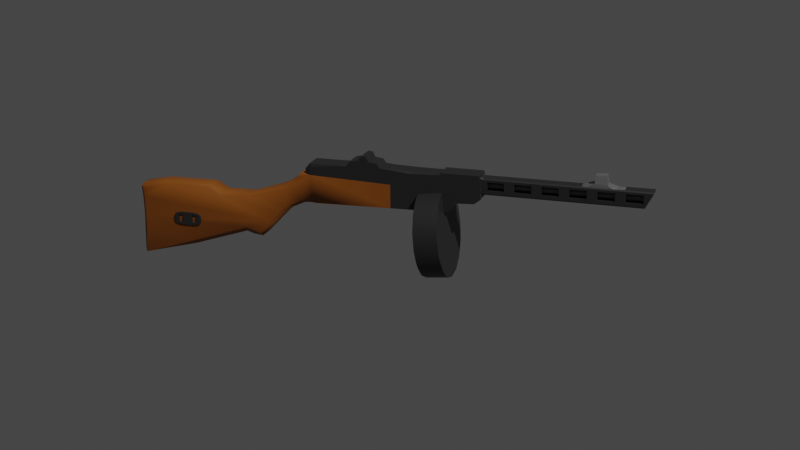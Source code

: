 # Source: rifle3_ppsh_model.blend  (saved by Blender 2.91.10; exported with 4.5.12 LTS)
import bpy
from mathutils import Matrix  # noqa: F401  (used for matrix-valued properties, if any)

bpy.ops.wm.read_factory_settings(use_empty=True)
scene = bpy.context.scene
scene.name = 'Scene'

# ---- materials (node trees are filled in below, after node groups)
mat_material_001 = bpy.data.materials.new('Material.001')
mat_material_001.use_transparent_shadow = False
mat_material_002 = bpy.data.materials.new('Material.002')
mat_material_002.use_transparent_shadow = False
mat_material = bpy.data.materials.new('Material')
mat_material.use_transparent_shadow = False

# ---- node groups
ng_auto_smooth = bpy.data.node_groups.new('Auto Smooth', 'GeometryNodeTree')
_s = ng_auto_smooth.interface.new_socket(name='Geometry', in_out='OUTPUT', socket_type='NodeSocketGeometry')
_s = ng_auto_smooth.interface.new_socket(name='Geometry', in_out='INPUT', socket_type='NodeSocketGeometry')
_s = ng_auto_smooth.interface.new_socket(name='Angle', in_out='INPUT', socket_type='NodeSocketFloat')
_s.subtype = 'ANGLE'
_s.min_value = 0.0
_s.max_value = 3.142
ng_auto_smooth.is_modifier = True
_N = ng_auto_smooth.nodes; _L = ng_auto_smooth.links
n0 = _N.new('NodeGroupOutput'); n0.name = 'Group Output'; n0.location = (480, -100)
n1 = _N.new('NodeGroupInput'); n1.name = 'Group Input'; n1.location = (-420, -300)
n2 = _N.new('NodeGroupInput'); n2.name = 'Group Input.001'; n2.location = (-60, -100)
n3 = _N.new('GeometryNodeSetShadeSmooth'); n3.name = 'Set Shade Smooth'; n3.location = (120, -100)
n3.domain = 'EDGE'
n4 = _N.new('GeometryNodeSetShadeSmooth'); n4.name = 'Set Shade Smooth.001'; n4.location = (300, -100)
n5 = _N.new('GeometryNodeInputMeshEdgeAngle'); n5.name = 'Edge Angle'; n5.location = (-420, -220)
n6 = _N.new('GeometryNodeInputEdgeSmooth'); n6.name = 'Is Edge Smooth'; n6.location = (-60, -160)
n7 = _N.new('GeometryNodeInputShadeSmooth'); n7.name = 'Is Face Smooth'; n7.location = (-240, -340)
n8 = _N.new('FunctionNodeBooleanMath'); n8.name = 'Boolean Math'; n8.location = (-60, -220)
n9 = _N.new('FunctionNodeCompare'); n9.name = 'Compare'; n9.location = (-240, -180)
n9.operation = 'LESS_EQUAL'
_L.new(n5.outputs[0], n9.inputs[0])
_L.new(n4.outputs[0], n0.inputs[0])
_L.new(n1.outputs[1], n9.inputs[1])
_L.new(n9.outputs[0], n8.inputs[0])
_L.new(n7.outputs[0], n8.inputs[1])
_L.new(n2.outputs[0], n3.inputs[0])
_L.new(n6.outputs[0], n3.inputs[1])
_L.new(n3.outputs[0], n4.inputs[0])
_L.new(n8.outputs[0], n3.inputs[2])
n0.is_active_output = True

# ---- material node trees
mat_material_001.use_nodes = True; mat_material_001.node_tree.nodes.clear()
_N = mat_material_001.node_tree.nodes; _L = mat_material_001.node_tree.links
n0 = _N.new('ShaderNodeBsdfPrincipled'); n0.name = 'Principled BSDF'; n0.location = (10, 300)
n0.distribution = 'GGX'
n0.subsurface_method = 'BURLEY'
n0.inputs[0].default_value = (0.01913, 0.01913, 0.01913, 1.0)
n0.inputs[3].default_value = 1.45
n0.inputs[27].default_value = (0.0, 0.0, 0.0, 1.0)
n0.inputs[28].default_value = 1.0
n1 = _N.new('ShaderNodeOutputMaterial'); n1.name = 'Material Output'; n1.location = (300, 300)
_L.new(n0.outputs[0], n1.inputs[0])
n1.is_active_output = True
mat_material_002.use_nodes = True; mat_material_002.node_tree.nodes.clear()
_N = mat_material_002.node_tree.nodes; _L = mat_material_002.node_tree.links
n0 = _N.new('ShaderNodeBsdfPrincipled'); n0.name = 'Principled BSDF'; n0.location = (10, 300)
n0.distribution = 'GGX'
n0.subsurface_method = 'BURLEY'
n0.inputs[0].default_value = (0.1257, 0.1257, 0.1257, 1.0)
n0.inputs[3].default_value = 1.45
n0.inputs[27].default_value = (0.0, 0.0, 0.0, 1.0)
n0.inputs[28].default_value = 1.0
n1 = _N.new('ShaderNodeOutputMaterial'); n1.name = 'Material Output'; n1.location = (300, 300)
_L.new(n0.outputs[0], n1.inputs[0])
n1.is_active_output = True
mat_material.use_nodes = True; mat_material.node_tree.nodes.clear()
_N = mat_material.node_tree.nodes; _L = mat_material.node_tree.links
n0 = _N.new('ShaderNodeBsdfPrincipled'); n0.name = 'Principled BSDF'; n0.location = (10, 300)
n0.distribution = 'GGX'
n0.subsurface_method = 'BURLEY'
n0.inputs[0].default_value = (0.2451, 0.07066, 0.005135, 1.0)
n0.inputs[3].default_value = 1.45
n0.inputs[27].default_value = (0.0, 0.0, 0.0, 1.0)
n0.inputs[28].default_value = 1.0
n1 = _N.new('ShaderNodeOutputMaterial'); n1.name = 'Material Output'; n1.location = (300, 300)
_L.new(n0.outputs[0], n1.inputs[0])
n1.is_active_output = True

# ---- world
world_world = bpy.data.worlds.new('World'); scene.world = world_world
world_world.use_nodes = True; world_world.node_tree.nodes.clear()
_N = world_world.node_tree.nodes; _L = world_world.node_tree.links
n0 = _N.new('ShaderNodeOutputWorld'); n0.name = 'World Output'; n0.location = (300, 300)
n1 = _N.new('ShaderNodeBackground'); n1.name = 'Background'; n1.location = (10, 300)
n1.inputs[0].default_value = (0.05088, 0.05088, 0.05088, 1.0)
_L.new(n1.outputs[0], n0.inputs[0])
n0.is_active_output = True
world_world.color = (0.05088, 0.05088, 0.05088)
world_world.use_sun_shadow = False
world_world.sun_shadow_jitter_overblur = 0.0

# ---- cameras
cam_camera = bpy.data.cameras.new('Camera')

# ---- lights
light_sun = bpy.data.lights.new('Sun', 'SUN')
light_sun.transmission_factor = 0.0
light_sun.energy = 2.38
light_sun.shadow_soft_size = 0.125

# ---- meshes
me_cube_002 = bpy.data.meshes.new('Cube.002')
me_cube_002.from_pydata([(-0.7638, 4.679, 1.233), (-0.7638, 4.775, 1.89), (-0.7638, 5.106, 1.964), (-0.7638, 5.214, 2.304), (-0.7638, 5.184, 3.912), (-0.7638, 4.534, 3.912), (-0.7638, 3.433, 4.179), (-0.7638, 3.288, 4.253), (-0.7638, 3.246, 4.618), (-0.7638, 3.168, 4.642), (-0.7638, 3.132, 4.545), (-0.7638, 3.132, 4.326), (-0.7638, 2.999, 4.228), (-0.7638, 2.939, 4.155), (0.0, 4.679, 1.233), (0.0, 4.775, 1.89), (0.0, 5.106, 1.964), (0.0, 5.214, 2.304), (0.0, 5.184, 3.912), (0.0, 4.534, 3.912), (0.0, 4.516, 3.765), (0.0, 4.017, 3.814), (0.0, 3.481, 3.887), (0.0, 3.433, 4.179), (0.0, 3.288, 4.253), (0.0, 3.168, 4.642), (0.0, 3.132, 4.545), (0.0, 3.132, 4.326), (0.0, 2.999, 4.228), (0.0, 2.939, 4.155), (0.0, 2.927, 3.839), (0.0, 2.235, 3.839), (0.0, 2.157, 3.449), (0.0, 2.151, 3.084), (-0.003268, 3.244, 4.618), (-0.6848, 2.235, 3.839), (-0.7638, 2.236, 3.44), (-0.6848, 2.157, 3.449), (-0.7638, 2.229, 3.005), (-0.6848, 2.151, 3.084), (-0.7638, 4.516, 3.765), (-0.628, 4.516, 3.765), (-0.7635, 4.001, 3.679), (-0.628, 4.017, 3.814), (-0.628, 3.481, 3.887), (-0.7638, 3.481, 3.887), (-0.628, 2.927, 3.839), (-0.6848, 2.235, 3.839), (-0.7638, 2.927, 3.839), (-0.6535, 2.927, 3.839), (-0.7107, 2.253, 3.794), (-0.7638, 2.265, 3.585), (-0.7638, 3.673, 1.137), (-0.7638, 3.669, 2.804), (0.0, 3.641, 1.134)], [], [(37, 39, 33, 32), (46, 47, 35, 31, 30), (12, 13, 29, 28), (11, 12, 28, 27), (10, 11, 27, 26), (9, 10, 26, 25), (6, 7, 24, 23), (37, 35, 47, 50, 51, 36), (44, 45, 6, 23, 22), (5, 40, 41, 20, 19), (43, 44, 22, 21), (4, 5, 19, 18), (2, 3, 17, 16), (1, 2, 16, 15), (0, 1, 15, 14), (8, 9, 25, 34), (8, 34, 24, 7), (17, 3, 4, 18), (35, 37, 32, 31), (39, 37, 36, 38), (41, 43, 21, 20), (43, 41, 40, 42), (44, 43, 42, 45), (13, 48, 49, 46, 30, 29), (48, 51, 50, 49), (47, 46, 49, 50), (52, 53, 38, 36, 51, 48, 13, 12, 11, 10, 9, 8, 7, 6, 45, 42, 40, 5, 4, 3, 2, 1, 0), (54, 52, 0, 14)])
_uv = me_cube_002.uv_layers.new(name='UVMap')
_uv.uv.foreach_set('vector', [0.375, 0.9871, 0.375, 0.9871, 0.375, 0.875, 0.375, 0.875, 0.375, 0.9778, 0.375, 0.9871, 0.375, 0.9871, 0.375, 0.875, 0.375, 0.875, 0.375, 1.0, 0.375, 1.0, 0.375, 0.875, 0.375, 0.875, 0.375, 1.0, 0.375, 1.0, 0.375, 0.875, 0.375, 0.875, 0.375, 1.0, 0.375, 1.0, 0.375, 0.875, 0.375, 0.875, 0.375, 1.0, 0.375, 1.0, 0.375, 0.875, 0.375, 0.875, 0.375, 1.0, 0.375, 1.0, 0.375, 0.875, 0.375, 0.875, 0.375, 0.9871, 0.375, 0.9871, 0.375, 0.9871, 0.3745, 0.9909, 0.3723, 0.9977, 0.3708, 0.9965, 0.375, 0.9778, 0.375, 1.0, 0.375, 1.0, 0.375, 0.875, 0.375, 0.875, 0.375, 1.0, 0.375, 1.0, 0.375, 0.9778, 0.375, 0.875, 0.375, 0.875, 0.375, 0.9778, 0.375, 0.9778, 0.375, 0.875, 0.375, 0.875, 0.375, 1.0, 0.375, 1.0, 0.375, 0.875, 0.375, 0.875, 0.375, 1.0, 0.375, 1.0, 0.375, 0.875, 0.375, 0.875, 0.375, 1.0, 0.375, 1.0, 0.375, 0.875, 0.375, 0.875, 0.375, 1.0, 0.375, 1.0, 0.375, 0.875, 0.375, 0.875, 0.0, 0.0, 0.375, 1.0, 0.375, 0.875, 0.0, 0.0, 0.0, 0.0, 0.0, 0.0, 0.375, 0.875, 0.375, 1.0, 0.375, 0.875, 0.375, 1.0, 0.375, 1.0, 0.375, 0.875, 0.375, 0.9871, 0.375, 0.9871, 0.375, 0.875, 0.375, 0.875, 0.375, 0.9871, 0.375, 0.9871, 0.3708, 0.9965, 0.3666, 0.9939, 0.375, 0.9778, 0.375, 0.9778, 0.375, 0.875, 0.375, 0.875, 0.375, 0.9778, 0.375, 0.9778, 0.375, 1.0, 0.3718, 0.994, 0.375, 0.9778, 0.375, 0.9778, 0.3718, 0.994, 0.375, 1.0, 0.375, 1.0, 0.375, 1.0, 0.375, 0.9819, 0.375, 0.9778, 0.375, 0.875, 0.375, 0.875, 0.375, 1.0, 0.3723, 0.9977, 0.3745, 0.9909, 0.375, 0.9819, 0.375, 0.9871, 0.375, 0.9778, 0.375, 0.9819, 0.3745, 0.9909, 0.1626, 0.4336, 0.3165, 0.8468, 0.3666, 0.9939, 0.3708, 0.9965, 0.3723, 0.9977, 0.375, 1.0, 0.375, 1.0, 0.375, 1.0, 0.375, 1.0, 0.375, 1.0, 0.375, 1.0, 0.0, 0.0, 0.375, 1.0, 0.375, 1.0, 0.375, 1.0, 0.3718, 0.994, 0.375, 1.0, 0.375, 1.0, 0.375, 1.0, 0.375, 1.0, 0.375, 1.0, 0.375, 1.0, 0.0, 0.0, 0.375, 0.875, 0.375, 1.0, 0.375, 1.0, 0.375, 0.875])
me_cube_002.materials.append(mat_material_001)
me_cube_002.update()
me_cylinder = bpy.data.meshes.new('Cylinder')
me_cylinder.from_pydata([(0.0, 1.0, -1.0), (0.0, 1.0, 1.0), (0.1951, 0.9808, -1.0), (0.1951, 0.9808, 1.0), (0.3827, 0.9239, -1.0), (0.3827, 0.9239, 1.0), (0.5556, 0.8315, -1.0), (0.5556, 0.8315, 1.0), (0.7071, 0.7071, -1.0), (0.7071, 0.7071, 1.0), (0.8315, 0.5556, -1.0), (0.8315, 0.5556, 1.0), (0.9239, 0.3827, -1.0), (0.9239, 0.3827, 1.0), (0.9808, 0.1951, -1.0), (0.9808, 0.1951, 1.0), (1.0, 0.0, -1.0), (1.0, 0.0, 1.0), (0.9808, -0.1951, -1.0), (0.9808, -0.1951, 1.0), (0.9239, -0.3827, -1.0), (0.9239, -0.3827, 1.0), (0.8315, -0.5556, -1.0), (0.8315, -0.5556, 1.0), (0.7071, -0.7071, -1.0), (0.7071, -0.7071, 1.0), (0.5556, -0.8315, -1.0), (0.5556, -0.8315, 1.0), (0.3827, -0.9239, -1.0), (0.3827, -0.9239, 1.0), (0.1951, -0.9808, -1.0), (0.1951, -0.9808, 1.0), (0.0, -1.0, -1.0), (0.0, -1.0, 1.0), (-0.1951, -0.9808, -1.0), (-0.1951, -0.9808, 1.0), (-0.3827, -0.9239, -1.0), (-0.3827, -0.9239, 1.0), (-0.5556, -0.8315, -1.0), (-0.5556, -0.8315, 1.0), (-0.7071, -0.7071, -1.0), (-0.7071, -0.7071, 1.0), (-0.8315, -0.5556, -1.0), (-0.8315, -0.5556, 1.0), (-0.9239, -0.3827, -1.0), (-0.9239, -0.3827, 1.0), (-0.9808, -0.1951, -1.0), (-0.9808, -0.1951, 1.0), (-1.0, 0.0, -1.0), (-1.0, 0.0, 1.0), (-0.9808, 0.1951, -1.0), (-0.9808, 0.1951, 1.0), (-0.9239, 0.3827, -1.0), (-0.9239, 0.3827, 1.0), (-0.8315, 0.5556, -1.0), (-0.8315, 0.5556, 1.0), (-0.7071, 0.7071, -1.0), (-0.7071, 0.7071, 1.0), (-0.5556, 0.8315, -1.0), (-0.5556, 0.8315, 1.0), (-0.3827, 0.9239, -1.0), (-0.3827, 0.9239, 1.0), (-0.1951, 0.9808, -1.0), (-0.1951, 0.9808, 1.0)], [], [(0, 1, 3, 2), (2, 3, 5, 4), (4, 5, 7, 6), (6, 7, 9, 8), (8, 9, 11, 10), (10, 11, 13, 12), (12, 13, 15, 14), (14, 15, 17, 16), (16, 17, 19, 18), (18, 19, 21, 20), (20, 21, 23, 22), (22, 23, 25, 24), (24, 25, 27, 26), (26, 27, 29, 28), (28, 29, 31, 30), (30, 31, 33, 32), (32, 33, 35, 34), (34, 35, 37, 36), (36, 37, 39, 38), (38, 39, 41, 40), (40, 41, 43, 42), (42, 43, 45, 44), (44, 45, 47, 46), (46, 47, 49, 48), (48, 49, 51, 50), (50, 51, 53, 52), (52, 53, 55, 54), (54, 55, 57, 56), (56, 57, 59, 58), (58, 59, 61, 60), (3, 1, 63, 61, 59, 57, 55, 53, 51, 49, 47, 45, 43, 41, 39, 37, 35, 33, 31, 29, 27, 25, 23, 21, 19, 17, 15, 13, 11, 9, 7, 5), (60, 61, 63, 62), (62, 63, 1, 0), (0, 2, 4, 6, 8, 10, 12, 14, 16, 18, 20, 22, 24, 26, 28, 30, 32, 34, 36, 38, 40, 42, 44, 46, 48, 50, 52, 54, 56, 58, 60, 62)])
me_cylinder.polygons.foreach_set('use_smooth', [True] * 34)
_uv = me_cylinder.uv_layers.new(name='UVMap')
_uv.uv.foreach_set('vector', [1.0, 0.5, 1.0, 1.0, 0.9688, 1.0, 0.9688, 0.5, 0.9688, 0.5, 0.9688, 1.0, 0.9375, 1.0, 0.9375, 0.5, 0.9375, 0.5, 0.9375, 1.0, 0.9062, 1.0, 0.9062, 0.5, 0.9062, 0.5, 0.9062, 1.0, 0.875, 1.0, 0.875, 0.5, 0.875, 0.5, 0.875, 1.0, 0.8438, 1.0, 0.8438, 0.5, 0.8438, 0.5, 0.8438, 1.0, 0.8125, 1.0, 0.8125, 0.5, 0.8125, 0.5, 0.8125, 1.0, 0.7812, 1.0, 0.7812, 0.5, 0.7812, 0.5, 0.7812, 1.0, 0.75, 1.0, 0.75, 0.5, 0.75, 0.5, 0.75, 1.0, 0.7188, 1.0, 0.7188, 0.5, 0.7188, 0.5, 0.7188, 1.0, 0.6875, 1.0, 0.6875, 0.5, 0.6875, 0.5, 0.6875, 1.0, 0.6562, 1.0, 0.6562, 0.5, 0.6562, 0.5, 0.6562, 1.0, 0.625, 1.0, 0.625, 0.5, 0.625, 0.5, 0.625, 1.0, 0.5938, 1.0, 0.5938, 0.5, 0.5938, 0.5, 0.5938, 1.0, 0.5625, 1.0, 0.5625, 0.5, 0.5625, 0.5, 0.5625, 1.0, 0.5312, 1.0, 0.5312, 0.5, 0.5312, 0.5, 0.5312, 1.0, 0.5, 1.0, 0.5, 0.5, 0.5, 0.5, 0.5, 1.0, 0.4688, 1.0, 0.4688, 0.5, 0.4688, 0.5, 0.4688, 1.0, 0.4375, 1.0, 0.4375, 0.5, 0.4375, 0.5, 0.4375, 1.0, 0.4062, 1.0, 0.4062, 0.5, 0.4062, 0.5, 0.4062, 1.0, 0.375, 1.0, 0.375, 0.5, 0.375, 0.5, 0.375, 1.0, 0.3438, 1.0, 0.3438, 0.5, 0.3438, 0.5, 0.3438, 1.0, 0.3125, 1.0, 0.3125, 0.5, 0.3125, 0.5, 0.3125, 1.0, 0.2812, 1.0, 0.2812, 0.5, 0.2812, 0.5, 0.2812, 1.0, 0.25, 1.0, 0.25, 0.5, 0.25, 0.5, 0.25, 1.0, 0.2188, 1.0, 0.2188, 0.5, 0.2188, 0.5, 0.2188, 1.0, 0.1875, 1.0, 0.1875, 0.5, 0.1875, 0.5, 0.1875, 1.0, 0.1562, 1.0, 0.1562, 0.5, 0.1562, 0.5, 0.1562, 1.0, 0.125, 1.0, 0.125, 0.5, 0.125, 0.5, 0.125, 1.0, 0.09375, 1.0, 0.09375, 0.5, 0.09375, 0.5, 0.09375, 1.0, 0.0625, 1.0, 0.0625, 0.5, 0.2968, 0.4854, 0.25, 0.49, 0.2032, 0.4854, 0.1582, 0.4717, 0.1167, 0.4496, 0.08029, 0.4197, 0.05045, 0.3833, 0.02827, 0.3418, 0.01461, 0.2968, 0.01, 0.25, 0.01461, 0.2032, 0.02827, 0.1582, 0.05045, 0.1167, 0.08029, 0.08029, 0.1167, 0.05045, 0.1582, 0.02827, 0.2032, 0.01461, 0.25, 0.01, 0.2968, 0.01461, 0.3418, 0.02827, 0.3833, 0.05045, 0.4197, 0.08029, 0.4496, 0.1167, 0.4717, 0.1582, 0.4854, 0.2032, 0.49, 0.25, 0.4854, 0.2968, 0.4717, 0.3418, 0.4496, 0.3833, 0.4197, 0.4197, 0.3833, 0.4496, 0.3418, 0.4717, 0.0625, 0.5, 0.0625, 1.0, 0.03125, 1.0, 0.03125, 0.5, 0.03125, 0.5, 0.03125, 1.0, 0.0, 1.0, 0.0, 0.5, 0.75, 0.49, 0.7968, 0.4854, 0.8418, 0.4717, 0.8833, 0.4496, 0.9197, 0.4197, 0.9496, 0.3833, 0.9717, 0.3418, 0.9854, 0.2968, 0.99, 0.25, 0.9854, 0.2032, 0.9717, 0.1582, 0.9496, 0.1167, 0.9197, 0.08029, 0.8833, 0.05045, 0.8418, 0.02827, 0.7968, 0.01461, 0.75, 0.01, 0.7032, 0.01461, 0.6582, 0.02827, 0.6167, 0.05045, 0.5803, 0.08029, 0.5504, 0.1167, 0.5283, 0.1582, 0.5146, 0.2032, 0.51, 0.25, 0.5146, 0.2968, 0.5283, 0.3418, 0.5504, 0.3833, 0.5803, 0.4197, 0.6167, 0.4496, 0.6582, 0.4717, 0.7032, 0.4854])
me_cylinder.materials.append(mat_material_001)
me_cylinder.update()
me_cube_005 = bpy.data.meshes.new('Cube.005')
me_cube_005.from_pydata([(0.0, 0.4413, 1.223), (-0.3753, 0.4413, 1.223), (-0.4668, 0.4955, 1.134), (-0.5089, 0.8649, 2.729), (-0.5089, 0.6829, 2.67), (0.0, 1.182, 1.323), (0.0, 1.153, 1.469), (0.0, 1.041, 1.469), (0.0, 0.8884, 1.733), (0.0, 0.8649, 2.729), (0.0, 0.6829, 2.67), (0.0, 0.677, 1.879), (0.0, 0.4305, 1.352), (-0.526, 1.182, 1.323), (-0.6542, 1.114, 1.202), (-0.526, 1.153, 1.469), (-0.6542, 1.083, 1.359), (-0.526, 1.041, 1.469), (-0.6542, 0.9951, 1.359), (-0.6542, 0.8884, 1.733), (-0.526, 0.8884, 1.733), (-0.526, 0.677, 1.879), (-0.6542, 0.677, 1.879), (-0.526, 0.4305, 1.352), (-0.6542, 0.4834, 1.245), (-0.6153, 0.8821, 1.999), (-0.6153, 0.6786, 2.091), (0.0, 0.6782, 2.03), (0.0, 0.8837, 1.931)], [(1, 2), (0, 1)], [(24, 18, 19, 22), (21, 11, 12, 23), (3, 9, 10, 4), (4, 10, 27, 26), (19, 20, 8, 28, 25), (17, 7, 8, 20), (15, 6, 7, 17), (13, 5, 6, 15), (16, 14, 13, 15), (18, 16, 15, 17), (19, 18, 17, 20), (24, 22, 21, 23), (26, 25, 3, 4), (22, 19, 25, 26), (26, 27, 11, 21, 22), (25, 28, 9, 3)])
_uv = me_cube_005.uv_layers.new(name='UVMap')
_uv.uv.foreach_set('vector', [0.375, 1.0, 0.375, 1.0, 0.375, 1.0, 0.375, 1.0, 0.375, 0.9755, 0.375, 0.875, 0.375, 0.875, 0.375, 0.9755, 0.375, 1.0, 0.375, 0.875, 0.375, 0.875, 0.375, 1.0, 0.375, 1.0, 0.375, 0.875, 0.375, 0.875, 0.375, 1.0, 0.375, 1.0, 0.375, 0.9755, 0.375, 0.875, 0.375, 0.875, 0.375, 1.0, 0.375, 0.9755, 0.375, 0.875, 0.375, 0.875, 0.375, 0.9755, 0.375, 0.9755, 0.375, 0.875, 0.375, 0.875, 0.375, 0.9755, 0.375, 0.9755, 0.375, 0.875, 0.375, 0.875, 0.375, 0.9755, 0.375, 1.0, 0.375, 1.0, 0.375, 0.9755, 0.375, 0.9755, 0.375, 1.0, 0.375, 1.0, 0.375, 0.9755, 0.375, 0.9755, 0.375, 1.0, 0.375, 1.0, 0.375, 0.9755, 0.375, 0.9755, 0.375, 1.0, 0.375, 1.0, 0.375, 0.9755, 0.375, 0.9755, 0.375, 1.0, 0.375, 1.0, 0.375, 1.0, 0.375, 1.0, 0.375, 1.0, 0.375, 1.0, 0.375, 1.0, 0.375, 1.0, 0.375, 1.0, 0.375, 0.875, 0.375, 0.875, 0.375, 0.9755, 0.375, 1.0, 0.375, 1.0, 0.375, 0.875, 0.375, 0.875, 0.375, 1.0])
me_cube_005.materials.append(mat_material_002)
me_cube_005.update()
me_cube_001 = bpy.data.meshes.new('Cube.001')
me_cube_001.from_pydata([(-0.7184, -0.957, -0.6663), (-0.6249, -0.9571, -0.7661), (-0.7184, -0.955, 0.6471), (-0.6249, -0.9548, 0.7661), (0.7184, -0.957, -0.6663), (0.6249, -0.9571, -0.7661), (0.7184, -0.955, 0.6471), (0.6249, -0.9548, 0.7661), (-1.0, -1.0, -0.8698), (-0.8698, -1.0, -1.0), (-0.8698, -1.005, 1.156), (-1.0, -1.005, 0.988), (-0.8698, 0.9772, -1.0), (-1.0, 0.9839, -0.8698), (-1.0, 1.073, 0.8456), (-0.8698, 1.081, 1.0), (0.8698, -1.0, -1.0), (1.0, -1.0, -0.8698), (1.0, -1.005, 0.988), (0.8698, -1.005, 1.156), (1.0, 0.9839, -0.8698), (0.8698, 0.9772, -1.0), (0.8698, 1.081, 1.0), (1.0, 1.073, 0.8456), (-1.0, -0.9584, -0.8698), (-0.8698, -0.9586, -1.0), (-1.0, -0.9565, 0.8447), (-0.8698, -0.9563, 1.0), (1.0, -0.9584, -0.8698), (0.8698, -0.9586, -1.0), (1.0, -0.9565, 0.8447), (0.8698, -0.9563, 1.0), (0.6249, 1.069, 0.7661), (-0.6249, 1.069, 0.7661), (-0.6249, 0.9893, -0.7661), (0.6249, 0.9893, -0.7661), (0.7184, 1.063, 0.6478), (0.7184, 0.9945, -0.6663), (-0.6249, -1.001, -0.7661), (0.6249, -1.001, -0.7661), (0.6249, -1.005, 0.8718), (-0.6249, -1.005, 0.8718), (0.7184, -1.001, -0.6663), (0.7184, -1.004, 0.7443), (-0.7184, 0.9945, -0.6663), (-0.7184, 1.063, 0.6478), (-0.7184, -1.001, -0.6663), (-0.7184, -1.004, 0.7443), (-1.0, -0.7022, -0.4516), (1.0, -0.7022, -0.4516), (0.7184, -0.7022, -0.4516), (-1.0, 0.2956, -0.4516), (-0.7184, -0.7022, -0.4516), (-0.7184, 0.2956, -0.4516), (0.7184, 0.2956, -0.4516), (1.0, 0.2956, -0.4516), (-0.7184, 0.08771, -0.4516), (-1.0, 0.08771, -0.4516), (0.7184, 0.08771, -0.4516), (1.0, 0.08771, -0.4516), (-1.0, -0.7022, 0.572), (-0.7184, 0.2956, 0.572), (-1.0, 0.2956, 0.572), (-0.7184, -0.7022, 0.572), (1.0, 0.2956, 0.572), (0.7184, 0.2956, 0.572), (1.0, -0.7022, 0.572), (0.7184, -0.7022, 0.572), (-1.0, 0.08771, 0.572), (1.0, 0.08771, 0.572), (0.7184, 0.08771, 0.572), (-0.7184, 0.08771, 0.572), (-0.7184, -0.91, -0.4516), (-1.0, -0.91, -0.4516), (0.7184, -0.91, -0.4516), (1.0, -0.91, -0.4516), (-1.0, -0.91, 0.572), (-0.7184, -0.91, 0.572), (0.7184, -0.91, 0.572), (1.0, -0.91, 0.572), (-0.7184, 0.6281, -0.4516), (-1.0, 0.6281, -0.4516), (1.0, 0.6281, -0.4516), (0.7184, 0.6281, -0.4516), (-0.7184, 0.6281, 0.572), (-1.0, 0.6281, 0.572), (1.0, 0.6281, 0.572), (0.7184, 0.6281, 0.572), (-1.0, 0.4203, -0.4516), (-0.7184, 0.4203, -0.4516), (1.0, 0.4203, -0.4516), (0.7184, 0.4203, -0.4516), (-1.0, 0.4203, 0.572), (-0.7184, 0.4203, 0.572), (0.7184, 0.4203, 0.572), (1.0, 0.4203, 0.572), (-1.0, -0.3696, -0.4516), (1.0, -0.3696, -0.4516), (0.7184, -0.3696, -0.4516), (-0.7184, -0.3696, -0.4516), (-1.0, -0.3696, 0.572), (-0.7184, -0.3696, 0.572), (1.0, -0.3696, 0.572), (0.7184, -0.3696, 0.572), (-1.0, 0.9607, -0.4516), (1.0, 0.9607, -0.4516), (0.7184, 0.9607, -0.4516), (-0.7184, -0.5774, -0.4516), (-1.0, -0.5774, -0.4516), (-0.7184, 0.9607, -0.4516), (0.7184, -0.5774, -0.4516), (1.0, -0.5774, -0.4516), (-0.7184, 0.9607, 0.572), (-1.0, 0.9607, 0.572), (1.0, 0.9607, 0.572), (0.7184, 0.9607, 0.572), (-0.7184, 0.7529, -0.4516), (-1.0, 0.7529, -0.4516), (0.7184, 0.7529, -0.4516), (1.0, 0.7529, -0.4516), (-1.0, -0.5774, 0.572), (0.7184, -0.5774, 0.572), (-0.7184, -0.5774, 0.572), (1.0, -0.5774, 0.572), (-1.0, 0.7529, 0.572), (-0.7184, 0.7529, 0.572), (0.7184, 0.7529, 0.572), (1.0, 0.7529, 0.572), (-1.0, -0.03701, -0.4516), (1.0, -0.03701, -0.4516), (0.7184, -0.03701, -0.4516), (-0.7184, -0.03701, -0.4516), (-1.0, -0.03701, 0.572), (-0.7184, -0.03701, 0.572), (1.0, -0.03701, 0.572), (0.7184, -0.03701, 0.572), (-1.0, -0.2449, -0.4516), (-0.7184, -0.2449, -0.4516), (0.7184, -0.2449, -0.4516), (1.0, -0.2449, -0.4516), (1.0, -0.2449, 0.572), (-1.0, -0.2449, 0.572), (-0.7184, -0.2449, 0.572), (0.7184, -0.2449, 0.572)], [], [(22, 15, 27, 31), (12, 21, 29, 25), (25, 29, 16, 9), (31, 27, 10, 19), (28, 30, 18, 17), (25, 9, 8, 24), (27, 15, 14, 26), (29, 21, 20, 28), (31, 19, 18, 30), (12, 25, 24, 13), (10, 27, 26, 11), (16, 29, 28, 17), (22, 31, 30, 23), (8, 11, 26, 24), (7, 3, 33, 32), (34, 1, 5, 35), (39, 5, 1, 38), (41, 3, 7, 40), (43, 6, 4, 42), (38, 1, 0, 46), (3, 2, 45, 33), (4, 37, 35, 5), (40, 7, 6, 43), (0, 1, 34, 44), (47, 2, 3, 41), (42, 4, 5, 39), (36, 6, 7, 32), (46, 0, 2, 47), (35, 21, 12, 34), (34, 12, 13, 14, 15, 22, 23, 20, 21, 35, 37, 36, 32, 33, 45, 44), (46, 8, 9, 16, 17, 42, 39, 38), (17, 18, 19, 10, 11, 8, 46, 47, 41, 40, 43, 42), (49, 66, 67, 50), (63, 60, 48, 52), (72, 73, 76, 77), (78, 79, 75, 74), (49, 50, 74, 75), (48, 73, 72, 52), (67, 66, 79, 78), (77, 76, 60, 63), (97, 102, 103, 98), (100, 96, 99, 101), (107, 108, 120, 122), (111, 110, 121, 123), (97, 98, 110, 111), (96, 108, 107, 99), (101, 122, 120, 100), (103, 102, 123, 121), (129, 134, 135, 130), (132, 128, 131, 133), (141, 142, 137, 136), (143, 140, 139, 138), (129, 130, 138, 139), (128, 136, 137, 131), (133, 142, 141, 132), (135, 134, 140, 143), (53, 61, 62, 51), (54, 55, 64, 65), (59, 58, 70, 69), (68, 71, 56, 57), (55, 54, 58, 59), (51, 57, 56, 53), (61, 71, 68, 62), (65, 64, 69, 70), (80, 84, 85, 81), (83, 82, 86, 87), (90, 91, 94, 95), (92, 93, 89, 88), (82, 83, 91, 90), (88, 89, 80, 81), (84, 93, 92, 85), (87, 86, 95, 94), (105, 114, 115, 106), (112, 113, 104, 109), (116, 117, 124, 125), (126, 127, 119, 118), (105, 106, 118, 119), (104, 117, 116, 109), (112, 125, 124, 113), (115, 114, 127, 126), (114, 23, 30, 79, 66, 49, 111, 123, 102, 97, 139, 140, 134, 69, 64, 95, 86, 127), (127, 86, 82, 90, 95, 64, 55, 59, 69, 134, 129, 139, 97, 111, 49, 75, 79, 30, 28, 20, 23, 114, 105, 119), (14, 13, 24, 26, 76, 73, 48, 108, 96, 136, 128, 57, 51, 88, 81, 85, 124, 117, 104, 113), (92, 88, 51, 62, 68, 57, 128, 132, 141, 136, 96, 100, 120, 108, 48, 60, 76, 26, 14, 113, 124, 85), (135, 70, 58, 54, 91, 83, 87, 126, 118, 106, 115, 36, 37, 4, 6, 78, 74, 50, 67, 121, 110, 98, 138, 130), (91, 54, 65, 70, 135, 143, 138, 98, 103, 121, 67, 78, 6, 36, 115, 126, 87, 94), (142, 101, 99, 107, 52, 72, 77, 2, 0, 44, 45, 112, 109, 116, 125, 84, 80, 89, 53, 56, 71, 133, 131, 137), (112, 45, 2, 77, 63, 52, 107, 122, 101, 142, 133, 71, 61, 53, 89, 93, 84, 125)])
_uv = me_cube_001.uv_layers.new(name='UVMap')
_uv.uv.foreach_set('vector', [0.6413, 0.5, 0.8587, 0.5, 0.8587, 0.7447, 0.6413, 0.7447, 0.1413, 0.5, 0.3587, 0.5, 0.3587, 0.7447, 0.1413, 0.7447, 0.1413, 0.7447, 0.3587, 0.7447, 0.3587, 0.75, 0.1413, 0.75, 0.6413, 0.7447, 0.8587, 0.7447, 0.8587, 0.75, 0.6413, 0.75, 0.3913, 0.7447, 0.6056, 0.7447, 0.6055, 0.75, 0.3901, 0.75, 0.1413, 0.7447, 0.1413, 0.75, 0.125, 0.75, 0.125, 0.7447, 0.625, 0.005324, 0.625, 0.25, 0.6057, 0.25, 0.6056, 0.005324, 0.3587, 0.7447, 0.3587, 0.5, 0.3913, 0.5, 0.3913, 0.7447, 0.6413, 0.7447, 0.6413, 0.75, 0.6055, 0.75, 0.6056, 0.7447, 0.1413, 0.5, 0.1413, 0.7447, 0.125, 0.7447, 0.125, 0.5, 0.625, 0.0, 0.625, 0.005324, 0.6056, 0.005324, 0.6055, 0.0, 0.3587, 0.75, 0.3587, 0.7447, 0.3913, 0.7447, 0.3901, 0.75, 0.6413, 0.5, 0.6413, 0.7447, 0.6056, 0.7447, 0.6057, 0.5, 0.3901, 0.0, 0.6055, 0.0, 0.6056, 0.005324, 0.3913, 0.005324, 0.6413, 0.7447, 0.8587, 0.7447, 0.8587, 0.5057, 0.6413, 0.5057, 0.1413, 0.5025, 0.1413, 0.7447, 0.3587, 0.7447, 0.3587, 0.5025, 0.3587, 0.7495, 0.3587, 0.7447, 0.1413, 0.7447, 0.1413, 0.7495, 0.8587, 0.7494, 0.8587, 0.7447, 0.6413, 0.7447, 0.6413, 0.7494, 0.6055, 0.7494, 0.6056, 0.7447, 0.3913, 0.7447, 0.3902, 0.7494, 0.1413, 0.7495, 0.1413, 0.7447, 0.125, 0.7447, 0.125, 0.7494, 0.625, 0.005324, 0.6056, 0.005324, 0.6057, 0.2446, 0.625, 0.2443, 0.3913, 0.7447, 0.3913, 0.5027, 0.3587, 0.5025, 0.3587, 0.7447, 0.6413, 0.7494, 0.6413, 0.7447, 0.6056, 0.7447, 0.6055, 0.7494, 0.125, 0.7447, 0.1413, 0.7447, 0.1413, 0.5025, 0.125, 0.5027, 0.6055, 0.0006084, 0.6056, 0.005324, 0.625, 0.005324, 0.625, 0.0006128, 0.3902, 0.7494, 0.3913, 0.7447, 0.3587, 0.7447, 0.3587, 0.7495, 0.6057, 0.5054, 0.6056, 0.7447, 0.6413, 0.7447, 0.6413, 0.5057, 0.3902, 0.0005529, 0.3913, 0.005324, 0.6056, 0.005324, 0.6055, 0.0006084, 0.4042, 0.4531, 0.375, 0.4837, 0.375, 0.2663, 0.4042, 0.2969, 0.4042, 0.2969, 0.375, 0.2663, 0.3913, 0.25, 0.6057, 0.25, 0.625, 0.2663, 0.625, 0.4837, 0.6057, 0.5, 0.3913, 0.5, 0.375, 0.4837, 0.4042, 0.4531, 0.4167, 0.4648, 0.581, 0.4648, 0.5958, 0.4531, 0.5958, 0.2969, 0.581, 0.2852, 0.4167, 0.2852, 0.4137, 0.9648, 0.3901, 1.0, 0.375, 0.9837, 0.375, 0.7663, 0.3901, 0.75, 0.4137, 0.7852, 0.4021, 0.7969, 0.4021, 0.9531, 0.3901, 0.75, 0.6055, 0.75, 0.625, 0.7663, 0.625, 0.9837, 0.6055, 1.0, 0.3901, 1.0, 0.4137, 0.9648, 0.5773, 0.9648, 0.5921, 0.9531, 0.5921, 0.7969, 0.5773, 0.7852, 0.4137, 0.7852, 0.375, 0.451, 0.625, 0.451, 0.625, 0.4296, 0.375, 0.4296, 0.625, 0.3204, 0.625, 0.299, 0.375, 0.299, 0.375, 0.3204, 0.375, 0.9296, 0.375, 0.951, 0.625, 0.951, 0.625, 0.9296, 0.625, 0.8204, 0.625, 0.799, 0.375, 0.799, 0.375, 0.8204, 0.326, 0.5, 0.3046, 0.5, 0.3046, 0.75, 0.326, 0.75, 0.174, 0.5, 0.174, 0.75, 0.1954, 0.75, 0.1954, 0.5, 0.6954, 0.5, 0.674, 0.5, 0.674, 0.75, 0.6954, 0.75, 0.8046, 0.75, 0.826, 0.75, 0.826, 0.5, 0.8046, 0.5, 0.375, 0.451, 0.625, 0.451, 0.625, 0.4296, 0.375, 0.4296, 0.625, 0.299, 0.375, 0.299, 0.375, 0.3204, 0.625, 0.3204, 0.375, 0.9296, 0.375, 0.951, 0.625, 0.951, 0.625, 0.9296, 0.375, 0.799, 0.375, 0.8204, 0.625, 0.8204, 0.625, 0.799, 0.326, 0.5, 0.3046, 0.5, 0.3046, 0.75, 0.326, 0.75, 0.174, 0.5, 0.174, 0.75, 0.1954, 0.75, 0.1954, 0.5, 0.8046, 0.5, 0.8046, 0.75, 0.826, 0.75, 0.826, 0.5, 0.6954, 0.5, 0.674, 0.5, 0.674, 0.75, 0.6954, 0.75, 0.375, 0.451, 0.625, 0.451, 0.625, 0.4296, 0.375, 0.4296, 0.625, 0.299, 0.375, 0.299, 0.375, 0.3204, 0.625, 0.3204, 0.625, 0.951, 0.625, 0.9296, 0.375, 0.9296, 0.375, 0.951, 0.625, 0.8204, 0.625, 0.799, 0.375, 0.799, 0.375, 0.8204, 0.326, 0.5, 0.3046, 0.5, 0.3046, 0.75, 0.326, 0.75, 0.174, 0.5, 0.174, 0.75, 0.1954, 0.75, 0.1954, 0.5, 0.8046, 0.5, 0.8046, 0.75, 0.826, 0.75, 0.826, 0.5, 0.6954, 0.5, 0.674, 0.5, 0.674, 0.75, 0.6954, 0.75, 0.375, 0.3204, 0.625, 0.3204, 0.625, 0.299, 0.375, 0.299, 0.375, 0.4296, 0.375, 0.451, 0.625, 0.451, 0.625, 0.4296, 0.375, 0.799, 0.375, 0.8204, 0.625, 0.8204, 0.625, 0.799, 0.625, 0.951, 0.625, 0.9296, 0.375, 0.9296, 0.375, 0.951, 0.326, 0.5, 0.3046, 0.5, 0.3046, 0.75, 0.326, 0.75, 0.174, 0.5, 0.174, 0.75, 0.1954, 0.75, 0.1954, 0.5, 0.8046, 0.5, 0.8046, 0.75, 0.826, 0.75, 0.826, 0.5, 0.6954, 0.5, 0.674, 0.5, 0.674, 0.75, 0.6954, 0.75, 0.375, 0.3204, 0.625, 0.3204, 0.625, 0.299, 0.375, 0.299, 0.375, 0.4296, 0.375, 0.451, 0.625, 0.451, 0.625, 0.4296, 0.375, 0.799, 0.375, 0.8204, 0.625, 0.8204, 0.625, 0.799, 0.625, 0.951, 0.625, 0.9296, 0.375, 0.9296, 0.375, 0.951, 0.326, 0.5, 0.3046, 0.5, 0.3046, 0.75, 0.326, 0.75, 0.174, 0.75, 0.1954, 0.75, 0.1954, 0.5, 0.174, 0.5, 0.8046, 0.5, 0.8046, 0.75, 0.826, 0.75, 0.826, 0.5, 0.6954, 0.5, 0.674, 0.5, 0.674, 0.75, 0.6954, 0.75, 0.375, 0.451, 0.625, 0.451, 0.625, 0.4296, 0.375, 0.4296, 0.625, 0.3204, 0.625, 0.299, 0.375, 0.299, 0.375, 0.3204, 0.375, 0.9296, 0.375, 0.951, 0.625, 0.951, 0.625, 0.9296, 0.625, 0.8204, 0.625, 0.799, 0.375, 0.799, 0.375, 0.8204, 0.326, 0.5, 0.3046, 0.5, 0.3046, 0.75, 0.326, 0.75, 0.174, 0.5, 0.174, 0.75, 0.1954, 0.75, 0.1954, 0.5, 0.8046, 0.5, 0.8046, 0.75, 0.826, 0.75, 0.826, 0.5, 0.6954, 0.5, 0.674, 0.5, 0.674, 0.75, 0.6954, 0.75, 0.5715, 0.512, 0.6057, 0.5, 0.6056, 0.7447, 0.5715, 0.7389, 0.5715, 0.7136, 0.4435, 0.7129, 0.4435, 0.6974, 0.5715, 0.6985, 0.5715, 0.6733, 0.4435, 0.6714, 0.4435, 0.6559, 0.5715, 0.6582, 0.5715, 0.633, 0.5715, 0.6179, 0.5715, 0.5927, 0.5715, 0.5776, 0.5715, 0.5524, 0.5715, 0.5373, 0.5715, 0.5373, 0.5715, 0.5524, 0.4435, 0.5469, 0.4435, 0.5728, 0.5715, 0.5776, 0.5715, 0.5927, 0.4435, 0.5884, 0.4435, 0.6143, 0.5715, 0.6179, 0.5715, 0.633, 0.4435, 0.6299, 0.4435, 0.6559, 0.4435, 0.6714, 0.4435, 0.6974, 0.4435, 0.7129, 0.4435, 0.7387, 0.5715, 0.7389, 0.6056, 0.7447, 0.3913, 0.7447, 0.3913, 0.5, 0.6057, 0.5, 0.5715, 0.512, 0.4435, 0.5056, 0.4435, 0.5314, 0.6057, 0.25, 0.3913, 0.25, 0.3913, 0.005324, 0.6056, 0.005324, 0.5715, 0.01105, 0.4435, 0.01126, 0.4435, 0.03709, 0.4435, 0.05262, 0.4435, 0.07856, 0.4435, 0.09413, 0.4435, 0.1201, 0.4435, 0.1357, 0.4435, 0.1616, 0.4435, 0.1772, 0.4435, 0.2031, 0.5715, 0.1976, 0.5715, 0.2127, 0.4435, 0.2186, 0.4435, 0.2444, 0.5715, 0.238, 0.5715, 0.1724, 0.4435, 0.1772, 0.4435, 0.1616, 0.5715, 0.1573, 0.5715, 0.1321, 0.4435, 0.1357, 0.4435, 0.1201, 0.5715, 0.117, 0.5715, 0.09182, 0.4435, 0.09413, 0.4435, 0.07856, 0.5715, 0.07671, 0.5715, 0.05151, 0.4435, 0.05262, 0.4435, 0.03709, 0.5715, 0.03637, 0.5715, 0.01105, 0.6056, 0.005324, 0.6057, 0.25, 0.5715, 0.238, 0.5715, 0.2127, 0.5715, 0.1976, 0.5933, 0.6355, 0.5933, 0.6207, 0.4263, 0.6161, 0.4263, 0.5905, 0.4263, 0.5751, 0.4263, 0.5495, 0.5933, 0.5565, 0.5933, 0.5417, 0.4263, 0.5341, 0.4263, 0.5086, 0.5933, 0.517, 0.6057, 0.5054, 0.3913, 0.5027, 0.3913, 0.7447, 0.6056, 0.7447, 0.5933, 0.7393, 0.4263, 0.739, 0.4263, 0.7135, 0.5933, 0.7145, 0.5933, 0.6997, 0.4263, 0.6981, 0.4263, 0.6725, 0.4263, 0.6571, 0.4263, 0.6315, 0.4263, 0.5751, 0.4263, 0.5905, 0.5933, 0.596, 0.5933, 0.6207, 0.5933, 0.6355, 0.5933, 0.6602, 0.4263, 0.6571, 0.4263, 0.6725, 0.5933, 0.675, 0.5933, 0.6997, 0.5933, 0.7145, 0.5933, 0.7393, 0.6056, 0.7447, 0.6057, 0.5054, 0.5933, 0.517, 0.5933, 0.5417, 0.5933, 0.5565, 0.5933, 0.5812, 0.5933, 0.08978, 0.5933, 0.07497, 0.4263, 0.07752, 0.4263, 0.05189, 0.4263, 0.03653, 0.4263, 0.01101, 0.5933, 0.01074, 0.6056, 0.005324, 0.3913, 0.005324, 0.3913, 0.2473, 0.6057, 0.2446, 0.5933, 0.233, 0.4263, 0.2414, 0.4263, 0.2159, 0.5933, 0.2083, 0.5933, 0.1935, 0.4263, 0.2005, 0.4263, 0.1749, 0.4263, 0.1595, 0.4263, 0.1339, 0.5933, 0.1293, 0.5933, 0.1145, 0.4263, 0.1185, 0.4263, 0.09289, 0.5933, 0.233, 0.6057, 0.2446, 0.6056, 0.005324, 0.5933, 0.01074, 0.5933, 0.03547, 0.4263, 0.03653, 0.4263, 0.05189, 0.5933, 0.05028, 0.5933, 0.07497, 0.5933, 0.08978, 0.5933, 0.1145, 0.5933, 0.1293, 0.5933, 0.154, 0.4263, 0.1595, 0.4263, 0.1749, 0.5933, 0.1688, 0.5933, 0.1935, 0.5933, 0.2083])
me_cube_001.materials.append(mat_material_001)
me_cube_001.use_remesh_fix_poles = True
me_cube_001.use_remesh_preserve_attributes = False
me_cube_001.use_mirror_vertex_groups = False
me_cube_001.update()
me_cube_012 = bpy.data.meshes.new('Cube.012')
me_cube_012.from_pydata([(-1.0, -1.0, -1.0), (-1.0, -1.0, 1.0), (-1.0, 1.0, -1.0), (-1.0, 1.0, 1.0), (1.0, -1.0, -1.0), (1.0, -1.0, 1.0), (1.0, 1.0, -1.0), (1.0, 1.0, 1.0)], [], [(0, 1, 3, 2), (2, 3, 7, 6), (6, 7, 5, 4), (4, 5, 1, 0), (2, 6, 4, 0), (7, 3, 1, 5)])
_uv = me_cube_012.uv_layers.new(name='UVMap')
_uv.uv.foreach_set('vector', [0.375, 0.0, 0.625, 0.0, 0.625, 0.25, 0.375, 0.25, 0.375, 0.25, 0.625, 0.25, 0.625, 0.5, 0.375, 0.5, 0.375, 0.5, 0.625, 0.5, 0.625, 0.75, 0.375, 0.75, 0.375, 0.75, 0.625, 0.75, 0.625, 1.0, 0.375, 1.0, 0.125, 0.5, 0.375, 0.5, 0.375, 0.75, 0.125, 0.75, 0.625, 0.5, 0.875, 0.5, 0.875, 0.75, 0.625, 0.75])
me_cube_012.use_remesh_fix_poles = True
me_cube_012.use_remesh_preserve_attributes = False
me_cube_012.use_mirror_vertex_groups = False
me_cube_012.update()
me_cylinder_001 = bpy.data.meshes.new('Cylinder.001')
me_cylinder_001.from_pydata([(0.0, 1.0, -1.0), (0.0, 1.0, 1.0), (0.5406, 0.8413, -1.0), (0.5406, 0.8413, 1.0), (0.9096, 0.4154, -1.0), (0.9096, 0.4154, 1.0), (0.9898, -0.1423, -1.0), (0.9898, -0.1423, 1.0), (0.7557, -0.6549, -1.0), (0.7557, -0.6549, 1.0), (0.2817, -0.9595, -1.0), (0.2817, -0.9595, 1.0), (-0.2817, -0.9595, -1.0), (-0.2817, -0.9595, 1.0), (-0.7557, -0.6549, -1.0), (-0.7557, -0.6549, 1.0), (-0.9898, -0.1423, -1.0), (-0.9898, -0.1423, 1.0), (-0.9096, 0.4154, -1.0), (-0.9096, 0.4154, 1.0), (-0.5406, 0.8413, -1.0), (-0.5406, 0.8413, 1.0), (0.0, 0.6262, -1.0), (0.0, 0.6262, 1.0), (0.3385, 0.5268, -1.0), (0.3385, 0.5268, 1.0), (0.5696, 0.2601, -1.0), (0.5696, 0.2601, 1.0), (0.6198, -0.08912, -1.0), (0.6198, -0.08912, 1.0), (0.4732, -0.4101, -1.0), (0.4732, -0.4101, 1.0), (0.1764, -0.6008, -1.0), (0.1764, -0.6008, 1.0), (-0.1764, -0.6008, -1.0), (-0.1764, -0.6008, 1.0), (-0.4732, -0.4101, -1.0), (-0.4732, -0.4101, 1.0), (-0.6198, -0.08912, -1.0), (-0.6198, -0.08912, 1.0), (-0.5696, 0.2601, -1.0), (-0.5696, 0.2601, 1.0), (-0.3385, 0.5268, -1.0), (-0.3385, 0.5268, 1.0)], [], [(0, 1, 3, 2), (2, 3, 5, 4), (4, 5, 7, 6), (6, 7, 9, 8), (8, 9, 11, 10), (10, 11, 13, 12), (12, 13, 15, 14), (14, 15, 17, 16), (16, 17, 19, 18), (18, 19, 21, 20), (20, 21, 1, 0), (23, 22, 24, 25), (24, 26, 27, 25), (26, 28, 29, 27), (28, 30, 31, 29), (30, 32, 33, 31), (32, 34, 35, 33), (34, 36, 37, 35), (37, 36, 38, 39), (39, 38, 40, 41), (41, 40, 42, 43), (22, 23, 43, 42), (43, 21, 19, 17, 15, 13, 11, 33, 35, 37, 39, 41), (33, 11, 9, 7, 5, 3, 1, 21, 43, 23, 25, 27, 29, 31), (38, 16, 18, 20, 0, 2, 24, 22, 42, 40), (24, 2, 4, 6, 8, 10, 12, 14, 16, 38, 36, 34, 32, 30, 28, 26)])
me_cylinder_001.polygons.foreach_set('use_smooth', [True] * 26)
_uv = me_cylinder_001.uv_layers.new(name='UVMap')
_uv.uv.foreach_set('vector', [1.0, 0.5, 1.0, 1.0, 0.9091, 1.0, 0.9091, 0.5, 0.9091, 0.5, 0.9091, 1.0, 0.8182, 1.0, 0.8182, 0.5, 0.8182, 0.5, 0.8182, 1.0, 0.7273, 1.0, 0.7273, 0.5, 0.7273, 0.5, 0.7273, 1.0, 0.6364, 1.0, 0.6364, 0.5, 0.6364, 0.5, 0.6364, 1.0, 0.5455, 1.0, 0.5455, 0.5, 0.5455, 0.5, 0.5455, 1.0, 0.4545, 1.0, 0.4545, 0.5, 0.4545, 0.5, 0.4545, 1.0, 0.3636, 1.0, 0.3636, 0.5, 0.3636, 0.5, 0.3636, 1.0, 0.2727, 1.0, 0.2727, 0.5, 0.2727, 0.5, 0.2727, 1.0, 0.1818, 1.0, 0.1818, 0.5, 0.1818, 0.5, 0.1818, 1.0, 0.09091, 1.0, 0.09091, 0.5, 0.09091, 0.5, 0.09091, 1.0, -1.788e-07, 1.0, -1.788e-07, 0.5, 1.0, 0.9944, 1.0, 0.5056, 0.9091, 0.5056, 0.9091, 0.9944, 0.9091, 0.5056, 0.8182, 0.5056, 0.8182, 0.9944, 0.9091, 0.9944, 0.8182, 0.5056, 0.7273, 0.5056, 0.7273, 0.9944, 0.8182, 0.9944, 0.7273, 0.5056, 0.6364, 0.5056, 0.6364, 0.9944, 0.7273, 0.9944, 0.6364, 0.5056, 0.5455, 0.5056, 0.5455, 0.9944, 0.6364, 0.9944, 0.5455, 0.5056, 0.4545, 0.5056, 0.4545, 0.9944, 0.5455, 0.9944, 0.4545, 0.5056, 0.3636, 0.5056, 0.3636, 0.9944, 0.4545, 0.9944, 0.3636, 0.9944, 0.3636, 0.5056, 0.2727, 0.5056, 0.2727, 0.9944, 0.2727, 0.9944, 0.2727, 0.5056, 0.1818, 0.5056, 0.1818, 0.9944, 0.1818, 0.9944, 0.1818, 0.5056, 0.09091, 0.5056, 0.09091, 0.9944, -1.788e-07, 0.5056, -1.788e-07, 0.9944, 0.09091, 0.9944, 0.09091, 0.5056, 0.1687, 0.3764, 0.1202, 0.4519, 0.03169, 0.3497, 0.01244, 0.2158, 0.06862, 0.09283, 0.1824, 0.01972, 0.3176, 0.01972, 0.2923, 0.1058, 0.2077, 0.1058, 0.1364, 0.1516, 0.1012, 0.2286, 0.1133, 0.3124, 0.2923, 0.1058, 0.3176, 0.01972, 0.4314, 0.09283, 0.4876, 0.2158, 0.4683, 0.3497, 0.3798, 0.4519, 0.25, 0.49, 0.1202, 0.4519, 0.1687, 0.3764, 0.25, 0.4003, 0.3313, 0.3764, 0.3867, 0.3124, 0.3988, 0.2286, 0.3636, 0.1516, 0.6012, 0.2286, 0.5124, 0.2158, 0.5317, 0.3497, 0.6202, 0.4519, 0.75, 0.49, 0.8798, 0.4519, 0.8313, 0.3764, 0.75, 0.4003, 0.6687, 0.3764, 0.6133, 0.3124, 0.8313, 0.3764, 0.8798, 0.4519, 0.9683, 0.3497, 0.9876, 0.2158, 0.9314, 0.09283, 0.8176, 0.01972, 0.6824, 0.01972, 0.5686, 0.09283, 0.5124, 0.2158, 0.6012, 0.2286, 0.6364, 0.1516, 0.7077, 0.1058, 0.7923, 0.1058, 0.8636, 0.1516, 0.8988, 0.2286, 0.8867, 0.3124])
me_cylinder_001.materials.append(mat_material_002)
me_cylinder_001.use_remesh_fix_poles = True
me_cylinder_001.use_remesh_preserve_attributes = False
me_cylinder_001.use_mirror_vertex_groups = False
me_cylinder_001.update()
me_cube_013 = bpy.data.meshes.new('Cube.013')
me_cube_013.from_pydata([(-0.7638, 2.36, 1.012), (0.0, 2.151, 3.084), (0.0, 2.061, 3.084), (0.0, 2.006, 2.767), (0.0, 1.73, 2.037), (0.0, -1.021, 0.9493), (0.0, -1.008, 1.246), (0.0, -0.5502, 1.606), (0.0, -0.9986, -1.162), (0.0, -1.006, 0.3164), (0.0, -1.025, -3.756), (0.0, -0.9958, -3.976), (0.0, 0.003086, -2.962), (0.0, 1.006, -1.609), (0.0, 1.136, -1.778), (0.0, 1.307, -1.846), (0.0, 1.554, -0.7802), (0.0, 1.75, 0.06536), (0.0, 1.901, 0.5558), (0.0, 2.126, 0.9785), (0.0, 2.306, 1.046), (0.0, 2.36, 1.012), (0.007224, 1.108, 1.186), (0.01772, 0.5732, 1.14), (0.01772, -0.1055, 1.627), (0.01772, 0.3444, 1.648), (-0.4858, -1.008, 1.246), (-0.4858, -0.5502, 1.606), (-0.7638, -0.4878, 1.438), (-0.4858, -0.1014, 1.627), (-0.7638, -0.09231, 1.456), (-0.4858, 0.3484, 1.648), (-0.7638, -0.9675, 0.9488), (-0.6338, -1.021, 0.9493), (-0.7638, -0.9452, -1.162), (-0.6338, -0.9986, -1.162), (-0.7638, -0.9522, 0.317), (-0.6338, -1.006, 0.3164), (-0.6338, -1.025, -3.756), (-0.7638, -0.9958, -3.976), (-0.7638, -0.9625, 1.065), (-0.6338, -1.015, 1.092), (-0.5102, 1.105, 1.186), (-0.8043, 0.5106, 0.9263), (-0.5102, 0.5776, 1.14), (-0.5467, 0.3757, 1.588), (-0.7638, 0.3071, 1.475), (-0.7638, 2.229, 3.005), (-0.6848, 2.151, 3.084), (-0.7638, 2.127, 3.005), (-0.6848, 2.061, 3.084), (-0.7638, 2.083, 2.746), (-0.6848, 2.006, 2.767), (-0.8043, 1.8, 1.901), (-0.5608, 1.73, 2.037), (-0.5608, 1.105, 1.186), (-0.8043, 1.105, 1.089), (-0.7638, -0.9958, -3.976), (-0.5531, -0.9958, -3.976), (-0.7646, -0.1575, -2.824), (-0.5531, 0.003086, -2.962), (-0.7638, 1.003, -1.259), (-0.5531, 1.006, -1.609), (-0.7638, 1.267, -1.603), (-0.5531, 1.136, -1.778), (-0.5531, 1.307, -1.846), (-0.7642, 1.432, -0.7519), (-0.6389, 1.554, -0.7802), (-0.7642, 1.629, 0.09787), (-0.6389, 1.75, 0.06536), (-0.7638, 1.785, 0.604), (-0.6389, 1.901, 0.5558), (-0.7638, 2.038, 1.079), (-0.6389, 2.126, 0.9785), (-0.6389, 2.306, 1.046), (-0.7638, 2.306, 1.046), (-0.7638, 1.267, -1.603), (-0.6389, 1.327, -1.761), (-0.7638, 3.673, 1.137), (-0.7638, 3.669, 2.804), (0.0, 3.641, 1.134)], [], [(33, 5, 6, 26, 41), (29, 27, 7, 24), (8, 35, 38, 10), (60, 62, 13, 12), (0, 78, 80, 21), (4, 54, 55, 42, 22), (52, 54, 4, 3), (50, 52, 3, 2), (48, 50, 2, 1), (9, 5, 33, 37), (65, 64, 63, 76, 77), (74, 75, 0, 21, 20), (73, 74, 20, 19), (71, 73, 19, 18), (65, 77, 67, 16, 15), (69, 71, 18, 17), (64, 65, 15, 14), (62, 64, 14, 13), (39, 57, 58, 11, 10, 38), (26, 27, 28, 40, 41), (44, 45, 31, 25, 23), (29, 31, 45, 46, 30), (31, 29, 24, 25), (44, 23, 22, 42), (7, 27, 26, 6), (27, 29, 30, 28), (8, 9, 37, 35), (37, 33, 32, 36), (35, 37, 36, 34), (34, 39, 38, 35), (40, 32, 33, 41), (44, 42, 55, 56, 43), (45, 44, 43, 46), (50, 48, 47, 49), (52, 50, 49, 51), (54, 52, 51, 53), (55, 54, 53, 56), (36, 32, 40, 28, 30, 46, 43, 56, 53, 51, 49, 47, 79, 78, 0, 75, 72, 70, 68, 66, 76, 63, 61, 59, 57, 39, 34), (58, 60, 12, 11), (60, 58, 57, 59), (62, 60, 59, 61), (64, 62, 61, 63), (67, 69, 17, 16), (69, 67, 66, 68), (71, 69, 68, 70), (73, 71, 70, 72), (74, 73, 72, 75), (67, 77, 76, 66)])
me_cube_013.polygons.foreach_set('use_smooth', [True] * 48)
_uv = me_cube_013.uv_layers.new(name='UVMap')
_uv.uv.foreach_set('vector', [0.625, 0.9913, 0.625, 0.875, 0.625, 0.875, 0.625, 0.9721, 0.625, 0.9913, 0.625, 0.125, 0.8471, 0.6875, 0.75, 0.6875, 0.625, 0.125, 0.4583, 0.875, 0.4583, 0.9913, 0.375, 0.9913, 0.375, 0.875, 0.375, 0.9655, 0.375, 0.9655, 0.375, 0.875, 0.375, 0.875, 0.375, 1.0, 0.375, 1.0, 0.375, 0.875, 0.375, 0.875, 0.375, 0.875, 0.375, 0.9871, 0.561, 0.2244, 0.5362, 0.2145, 0.0, 0.0, 0.375, 0.9871, 0.375, 0.9871, 0.375, 0.875, 0.375, 0.875, 0.375, 0.9871, 0.375, 0.9871, 0.375, 0.875, 0.375, 0.875, 0.375, 0.9871, 0.375, 0.9871, 0.375, 0.875, 0.375, 0.875, 0.5417, 0.875, 0.625, 0.875, 0.625, 0.9913, 0.5417, 0.9913, 0.375, 0.9655, 0.375, 0.9655, 0.3802, 0.9961, 0.3802, 0.9961, 0.375, 0.9795, 0.375, 0.9795, 0.375, 1.0, 0.375, 1.0, 0.375, 0.875, 0.375, 0.875, 0.375, 0.9795, 0.375, 0.9795, 0.375, 0.875, 0.375, 0.875, 0.375, 0.9795, 0.375, 0.9795, 0.375, 0.875, 0.375, 0.875, 0.375, 0.9655, 0.375, 0.9795, 0.375, 0.9795, 0.375, 0.875, 0.375, 0.875, 0.375, 0.9795, 0.375, 0.9795, 0.375, 0.875, 0.375, 0.875, 0.375, 0.9655, 0.375, 0.9655, 0.375, 0.875, 0.375, 0.875, 0.375, 0.9655, 0.375, 0.9655, 0.375, 0.875, 0.375, 0.875, 0.375, 1.0, 0.375, 1.0, 0.375, 0.9655, 0.375, 0.875, 0.375, 0.875, 0.375, 0.9913, 0.8471, 0.75, 0.8471, 0.6875, 0.8061, 0.6251, 0.6988, 0.906, 0.7367, 0.8796, 0.625, 0.1875, 0.625, 0.1875, 0.625, 0.1875, 0.625, 0.1875, 0.625, 0.1875, 0.625, 0.125, 0.625, 0.1875, 0.625, 0.1875, 0.6323, 0.2129, 0.6571, 0.2991, 0.625, 0.1875, 0.625, 0.125, 0.625, 0.125, 0.625, 0.1875, 0.625, 0.1875, 0.625, 0.1875, 0.0, 0.0, 0.5362, 0.2145, 0.75, 0.6875, 0.8471, 0.6875, 0.8471, 0.75, 0.75, 0.75, 0.8471, 0.6875, 0.625, 0.125, 0.6571, 0.2991, 0.8061, 0.6251, 0.4583, 0.875, 0.5417, 0.875, 0.5417, 0.9913, 0.4583, 0.9913, 0.5417, 0.9913, 0.625, 0.9913, 0.6452, 0.9623, 0.545, 0.9891, 0.4583, 0.9913, 0.5417, 0.9913, 0.545, 0.9891, 0.4584, 0.9962, 0.4584, 0.9962, 0.375, 1.0, 0.375, 0.9913, 0.4583, 0.9913, 0.6988, 0.906, 0.6452, 0.9623, 0.625, 1.0, 0.6863, 0.9387, 0.625, 0.1875, 0.5362, 0.2145, 0.561, 0.2244, 0.625, 0.25, 0.6057, 0.3331, 0.625, 0.1875, 0.625, 0.1875, 0.6057, 0.3331, 0.6323, 0.2129, 0.375, 0.9871, 0.375, 0.9871, 0.3666, 0.9939, 0.3711, 0.9982, 0.375, 0.9871, 0.375, 0.9871, 0.3711, 0.9982, 0.3697, 0.9982, 0.375, 0.9871, 0.375, 0.9871, 0.3697, 0.9982, 0.3774, 0.9794, 0.561, 0.2244, 0.375, 0.9871, 0.3774, 0.9794, 0.625, 0.25, 0.545, 0.9891, 0.6452, 0.9623, 0.6988, 0.906, 0.8061, 0.6251, 0.6571, 0.2991, 0.6323, 0.2129, 0.6057, 0.3331, 0.625, 0.25, 0.3774, 0.9794, 0.3697, 0.9982, 0.3711, 0.9982, 0.3666, 0.9939, 0.3165, 0.8468, 0.1626, 0.4336, 0.375, 1.0, 0.375, 1.0, 0.3925, 0.9425, 0.3944, 0.9606, 0.3911, 0.9754, 0.3866, 0.9882, 0.3802, 0.9961, 0.3802, 0.9961, 0.4002, 0.9776, 0.3858, 0.9948, 0.375, 1.0, 0.375, 1.0, 0.4584, 0.9962, 0.375, 0.9655, 0.375, 0.9655, 0.375, 0.875, 0.375, 0.875, 0.375, 0.9655, 0.375, 0.9655, 0.375, 1.0, 0.3858, 0.9948, 0.375, 0.9655, 0.375, 0.9655, 0.3858, 0.9948, 0.4002, 0.9776, 0.375, 0.9655, 0.375, 0.9655, 0.4002, 0.9776, 0.3802, 0.9961, 0.375, 0.9795, 0.375, 0.9795, 0.375, 0.875, 0.375, 0.875, 0.375, 0.9795, 0.375, 0.9795, 0.3866, 0.9882, 0.3911, 0.9754, 0.375, 0.9795, 0.375, 0.9795, 0.3911, 0.9754, 0.3944, 0.9606, 0.375, 0.9795, 0.375, 0.9795, 0.3944, 0.9606, 0.3925, 0.9425, 0.375, 0.9795, 0.375, 0.9795, 0.3925, 0.9425, 0.375, 1.0, 0.375, 0.9795, 0.375, 0.9795, 0.3802, 0.9961, 0.3866, 0.9882])
me_cube_013.materials.append(mat_material)
me_cube_013.update()
me_cube = bpy.data.meshes.new('Cube')
me_cube.from_pydata([(-1.0, 0.0, -1.0), (-1.0, 0.0, 1.0), (1.0, 0.0, -1.0), (1.0, 0.0, 1.0), (-1.0, 1.0, -0.421), (-1.0, 0.421, -1.0), (-1.0, 0.9224, -0.7105), (-1.0, 0.7105, -0.9224), (-1.0, 0.421, 1.0), (-1.0, 1.0, 0.421), (-1.0, 0.7105, 0.9224), (-1.0, 0.9224, 0.7105), (1.0, 0.3756, -0.6549), (1.0, 0.6549, -0.3756), (1.0, 0.5318, -0.6541), (1.0, 0.6465, -0.6381), (1.0, 0.6549, 0.3756), (1.0, 0.3756, 0.6549), (1.0, 0.6573, 0.6047), (1.0, 0.5318, 0.613), (1.0, 0.3451, 0.6549), (1.0, 0.3451, -0.6549), (1.0, 0.7105, -0.9224), (1.0, 0.421, -1.0), (1.0, 0.9224, -0.7105), (1.0, 1.0, -0.421), (1.0, 0.421, 1.0), (1.0, 0.7105, 0.9224), (1.0, 0.9224, 0.7105), (1.0, 1.0, 0.421), (0.3988, 0.3451, 0.6549), (0.3988, 0.3451, -0.6549), (0.3988, 0.5318, -0.6541), (0.3988, 0.3756, -0.6549), (0.3988, 0.6465, -0.6381), (0.3988, 0.6549, -0.3756), (0.3988, 0.3756, 0.6549), (0.3988, 0.5318, 0.613), (0.3988, 0.6573, 0.6047), (0.3988, 0.6549, 0.3756)], [], [(4, 9, 29, 25), (26, 8, 1, 3), (0, 1, 8, 10, 11, 9, 4, 6, 7, 5), (16, 18, 38, 39), (23, 5, 7, 22), (22, 7, 6, 24), (24, 6, 4, 25), (8, 26, 27, 10), (10, 27, 28, 11), (11, 28, 29, 9), (5, 23, 2, 0), (21, 20, 3, 2), (14, 12, 23, 22), (15, 14, 22, 24), (13, 15, 24, 25), (17, 19, 27, 26), (19, 18, 28, 27), (18, 16, 29, 28), (12, 21, 2, 23), (16, 13, 25, 29), (20, 17, 26, 3), (15, 13, 35, 34), (21, 12, 33, 31), (19, 17, 36, 37), (12, 14, 32, 33), (13, 16, 39, 35), (18, 19, 37, 38), (20, 21, 31, 30), (14, 15, 34, 32), (17, 20, 30, 36)])
_uv = me_cube.uv_layers.new(name='UVMap')
_uv.uv.foreach_set('vector', [0.4474, 0.25, 0.5526, 0.25, 0.5526, 0.5, 0.4474, 0.5, 0.625, 0.6448, 0.875, 0.6448, 0.875, 0.75, 0.625, 0.75, 0.375, 0.0, 0.625, 0.0, 0.625, 0.1052, 0.6153, 0.1776, 0.5888, 0.2306, 0.5526, 0.25, 0.4474, 0.25, 0.4112, 0.2306, 0.3847, 0.1776, 0.375, 0.1052, 0.5469, 0.5863, 0.5665, 0.5968, 0.5665, 0.5968, 0.5469, 0.5863, 0.375, 0.6448, 0.125, 0.6448, 0.125, 0.5724, 0.375, 0.5724, 0.375, 0.5724, 0.125, 0.5724, 0.125, 0.5, 0.375, 0.5, 0.4112, 0.5, 0.4112, 0.25, 0.4474, 0.25, 0.4474, 0.5, 0.875, 0.6448, 0.625, 0.6448, 0.625, 0.5724, 0.875, 0.5724, 0.625, 0.25, 0.625, 0.5, 0.5888, 0.5, 0.5888, 0.25, 0.5888, 0.25, 0.5888, 0.5, 0.5526, 0.5, 0.5526, 0.25, 0.125, 0.6448, 0.375, 0.6448, 0.375, 0.75, 0.125, 0.75, 0.4181, 0.6637, 0.5819, 0.6637, 0.625, 0.75, 0.375, 0.75, 0.4234, 0.617, 0.4181, 0.6561, 0.375, 0.6448, 0.3847, 0.5724, 0.4335, 0.5968, 0.4234, 0.617, 0.3847, 0.5724, 0.4112, 0.5194, 0.4531, 0.5863, 0.4335, 0.5968, 0.4112, 0.5194, 0.4474, 0.5, 0.5819, 0.6561, 0.5766, 0.617, 0.6153, 0.5724, 0.625, 0.6448, 0.5766, 0.617, 0.5665, 0.5968, 0.5888, 0.5194, 0.6153, 0.5724, 0.5665, 0.5968, 0.5469, 0.5863, 0.5526, 0.5, 0.5888, 0.5194, 0.4181, 0.6561, 0.4181, 0.6637, 0.375, 0.75, 0.375, 0.6448, 0.5469, 0.5863, 0.4531, 0.5863, 0.4474, 0.5, 0.5526, 0.5, 0.5819, 0.6637, 0.5819, 0.6561, 0.625, 0.6448, 0.625, 0.75, 0.4335, 0.5968, 0.4531, 0.5863, 0.4531, 0.5863, 0.4335, 0.5968, 0.4181, 0.6637, 0.4181, 0.6561, 0.4181, 0.6561, 0.4181, 0.6637, 0.5766, 0.617, 0.5819, 0.6561, 0.5819, 0.6561, 0.5766, 0.617, 0.4181, 0.6561, 0.4234, 0.617, 0.4234, 0.617, 0.4181, 0.6561, 0.4531, 0.5863, 0.5469, 0.5863, 0.5469, 0.5863, 0.4531, 0.5863, 0.5665, 0.5968, 0.5766, 0.617, 0.5766, 0.617, 0.5665, 0.5968, 0.5819, 0.6637, 0.4181, 0.6637, 0.4181, 0.6637, 0.5819, 0.6637, 0.4234, 0.617, 0.4335, 0.5968, 0.4335, 0.5968, 0.4234, 0.617, 0.5819, 0.6561, 0.5819, 0.6637, 0.5819, 0.6637, 0.5819, 0.6561])
me_cube.materials.append(mat_material_001)
me_cube.use_remesh_fix_poles = True
me_cube.use_remesh_preserve_attributes = False
me_cube.use_mirror_vertex_groups = False
me_cube.update()

# ---- objects
ob_cube_001 = bpy.data.objects.new('Cube.001', me_cube_002)
ob_cylinder = bpy.data.objects.new('Cylinder', me_cylinder)
ob_cube_008 = bpy.data.objects.new('Cube.008', me_cube_005)
ob_cube_007 = bpy.data.objects.new('Cube.007', me_cube_001)
ob_cube_009 = bpy.data.objects.new('Cube.009', me_cube_012)
ob_cylinder_001 = bpy.data.objects.new('Cylinder.001', me_cylinder_001)
ob_cube_002 = bpy.data.objects.new('Cube.002', me_cube_013)
ob_camera = bpy.data.objects.new('Camera', cam_camera)
ob_sun = bpy.data.objects.new('Sun', light_sun)
ob_cube = bpy.data.objects.new('Cube', me_cube)

# ---- transforms, parenting, visibility, modifiers, constraints
ob_cube_001.location = (0.0008415, -1.548, 1.287)
ob_cube_001.scale = (0.1056, 0.4274, 0.1056)
ob_cube_001.lineart.crease_threshold = 0.0
_m = ob_cube_001.modifiers.new('Mirror', 'MIRROR')
_m = ob_cube_001.modifiers.new('Auto Smooth', 'NODES')
_m.node_group = ng_auto_smooth
_gi = [s.identifier for s in ng_auto_smooth.interface.items_tree if s.item_type == 'SOCKET' and s.in_out == 'INPUT']
_m[_gi[1]] = 1.232  # Angle
ob_cylinder.location = (-0.001748, 0.3491, 1.231)
ob_cylinder.rotation_euler = (-0.00193, 1.457, 1.571)
ob_cylinder.scale = (0.327, 0.3255, 0.08799)
ob_cylinder.lineart.crease_threshold = 0.0
_m = ob_cylinder.modifiers.new('Decimate', 'DECIMATE')
_m.ratio = 0.5641
_m = ob_cylinder.modifiers.new('Auto Smooth', 'NODES')
_m.node_group = ng_auto_smooth
_gi = [s.identifier for s in ng_auto_smooth.interface.items_tree if s.item_type == 'SOCKET' and s.in_out == 'INPUT']
_m[_gi[1]] = 0.5236  # Angle
ob_cube_008.location = (0.0008415, 1.169, 1.58)
ob_cube_008.scale = (0.0657, 0.4265, 0.06717)
ob_cube_008.lineart.crease_threshold = 0.0
_m = ob_cube_008.modifiers.new('Mirror', 'MIRROR')
_m.use_clip = True
ob_cube_007.location = (0.0, 1.24, 1.618)
ob_cube_007.scale = (0.0505, 0.5735, 0.05889)
ob_cube_007.lineart.crease_threshold = 0.0
ob_cube_009.location = (0.0, 0.7777, 5.597)
ob_cube_009.scale = (0.08303, 0.0596, 0.03014)
ob_cube_009.lineart.crease_threshold = 0.0
_m = ob_cube_009.modifiers.new('Array', 'ARRAY')
_m.count = 6
_m.relative_offset_displace = (0.0, 1.6, 0.0)
ob_cylinder_001.location = (-5.511e-17, 1.164, 1.619)
ob_cylinder_001.rotation_euler = (1.571, -0.0, 0.0)
ob_cylinder_001.scale = (0.02136, 0.02136, 0.6554)
ob_cylinder_001.lineart.crease_threshold = 0.0
_m = ob_cylinder_001.modifiers.new('Auto Smooth', 'NODES')
_m.node_group = ng_auto_smooth
_gi = [s.identifier for s in ng_auto_smooth.interface.items_tree if s.item_type == 'SOCKET' and s.in_out == 'INPUT']
_m[_gi[1]] = 0.6144  # Angle
ob_cube_002.location = (0.0008415, -1.548, 1.287)
ob_cube_002.scale = (0.1056, 0.4274, 0.1056)
ob_cube_002.lineart.crease_threshold = 0.0
_m = ob_cube_002.modifiers.new('Mirror', 'MIRROR')
_m = ob_cube_002.modifiers.new('Auto Smooth', 'NODES')
_m.node_group = ng_auto_smooth
_gi = [s.identifier for s in ng_auto_smooth.interface.items_tree if s.item_type == 'SOCKET' and s.in_out == 'INPUT']
_m[_gi[1]] = 1.246  # Angle
ob_camera.location = (7.318, 2.294, 3.86)
ob_camera.rotation_euler = (1.243, 3.672e-06, 1.866)
ob_camera.lineart.crease_threshold = 0.0
ob_sun.location = (0.0, 0.0, 0.0)
ob_sun.rotation_euler = (-0.405, 0.6206, 0.3212)
ob_sun.lineart.crease_threshold = 0.0
ob_cube.location = (0.06267, -1.598, 1.176)
ob_cube.scale = (0.0289, 0.109, 0.04815)
ob_cube.lineart.crease_threshold = 0.0
_m = ob_cube.modifiers.new('Mirror', 'MIRROR')
_m.use_axis = (False, True, False)
_m.use_clip = True

# ---- collection membership
scene.collection.objects.link(ob_cube_001)
scene.collection.objects.link(ob_cylinder)
scene.collection.objects.link(ob_cube_008)
scene.collection.objects.link(ob_cube_007)
scene.collection.objects.link(ob_cube_009)
scene.collection.objects.link(ob_cylinder_001)
scene.collection.objects.link(ob_cube_002)
scene.collection.objects.link(ob_camera)
scene.collection.objects.link(ob_sun)
scene.collection.objects.link(ob_cube)

# ---- scene / render settings (as saved in the file)
scene.camera = ob_camera
scene.frame_start = 1; scene.frame_end = 250; scene.frame_set(1)
scene.render.engine = 'BLENDER_EEVEE_NEXT'
scene.cycles.use_denoising = False
scene.cycles.samples = 128
scene.cycles.sampling_pattern = 'TABULATED_SOBOL'
scene.cycles.use_adaptive_sampling = False
scene.cycles.use_light_tree = False
scene.view_settings.view_transform = 'Filmic'
bpy.context.view_layer.update()
